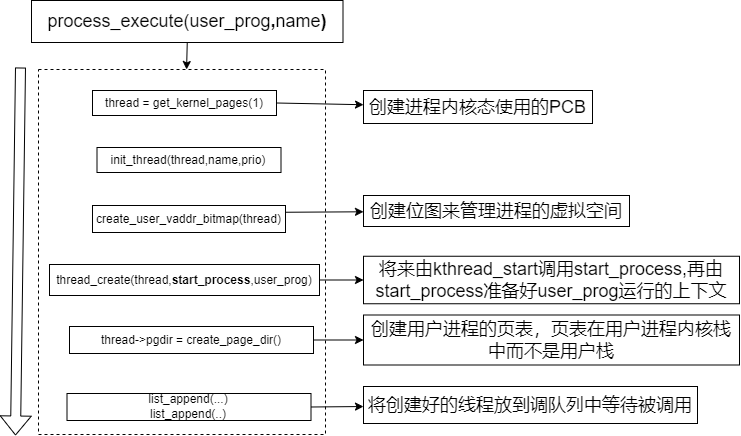

The diagram above was exported from draw.io. Its source (the exported page's mxGraphModel, read from the mxfile embedded in the PNG):
<mxGraphModel dx="860" dy="873" grid="0" gridSize="10" guides="1" tooltips="1" connect="1" arrows="1" fold="1" page="0" pageScale="1" pageWidth="827" pageHeight="1169" math="0" shadow="0">
  <root>
    <mxCell id="0" />
    <mxCell id="1" parent="0" />
    <mxCell id="czLG5RyBDgv0wra-2a39-23" value="" style="rounded=0;whiteSpace=wrap;html=1;fontSize=18;dashed=1;" vertex="1" parent="1">
      <mxGeometry x="231" y="14" width="287" height="365" as="geometry" />
    </mxCell>
    <mxCell id="czLG5RyBDgv0wra-2a39-22" style="edgeStyle=none;rounded=0;orthogonalLoop=1;jettySize=auto;html=1;exitX=0.5;exitY=1;exitDx=0;exitDy=0;fontSize=18;" edge="1" parent="1" source="czLG5RyBDgv0wra-2a39-1" target="czLG5RyBDgv0wra-2a39-23">
      <mxGeometry relative="1" as="geometry">
        <mxPoint x="418" y="22.519973754882812" as="targetPoint" />
      </mxGeometry>
    </mxCell>
    <mxCell id="czLG5RyBDgv0wra-2a39-1" value="&lt;font style=&quot;font-size: 18px;&quot;&gt;process_execute(user_prog&lt;b&gt;,&lt;/b&gt;name&lt;b&gt;)&lt;/b&gt;&lt;/font&gt;" style="rounded=0;whiteSpace=wrap;html=1;" vertex="1" parent="1">
      <mxGeometry x="224" y="-55" width="311.5" height="42" as="geometry" />
    </mxCell>
    <mxCell id="czLG5RyBDgv0wra-2a39-2" value="init_thread(thread,name,prio)" style="rounded=0;whiteSpace=wrap;html=1;" vertex="1" parent="1">
      <mxGeometry x="289.5" y="92" width="184" height="25" as="geometry" />
    </mxCell>
    <mxCell id="czLG5RyBDgv0wra-2a39-17" style="edgeStyle=none;rounded=0;orthogonalLoop=1;jettySize=auto;html=1;exitX=1;exitY=0.25;exitDx=0;exitDy=0;fontSize=18;" edge="1" parent="1" source="czLG5RyBDgv0wra-2a39-3" target="czLG5RyBDgv0wra-2a39-12">
      <mxGeometry relative="1" as="geometry" />
    </mxCell>
    <mxCell id="czLG5RyBDgv0wra-2a39-3" value="create_user_vaddr_bitmap(thread)" style="rounded=0;whiteSpace=wrap;html=1;" vertex="1" parent="1">
      <mxGeometry x="285" y="150" width="193" height="27" as="geometry" />
    </mxCell>
    <mxCell id="czLG5RyBDgv0wra-2a39-19" style="edgeStyle=none;rounded=0;orthogonalLoop=1;jettySize=auto;html=1;exitX=1;exitY=0.5;exitDx=0;exitDy=0;entryX=0;entryY=0.5;entryDx=0;entryDy=0;fontSize=18;" edge="1" parent="1" source="czLG5RyBDgv0wra-2a39-4" target="czLG5RyBDgv0wra-2a39-13">
      <mxGeometry relative="1" as="geometry" />
    </mxCell>
    <mxCell id="czLG5RyBDgv0wra-2a39-4" value="thread_create(thread,&lt;b&gt;start_process&lt;/b&gt;,user_prog)" style="rounded=0;whiteSpace=wrap;html=1;" vertex="1" parent="1">
      <mxGeometry x="242" y="209" width="270" height="31" as="geometry" />
    </mxCell>
    <mxCell id="czLG5RyBDgv0wra-2a39-20" style="edgeStyle=none;rounded=0;orthogonalLoop=1;jettySize=auto;html=1;exitX=1;exitY=0.5;exitDx=0;exitDy=0;entryX=0;entryY=0.5;entryDx=0;entryDy=0;fontSize=18;" edge="1" parent="1" source="czLG5RyBDgv0wra-2a39-5" target="czLG5RyBDgv0wra-2a39-14">
      <mxGeometry relative="1" as="geometry" />
    </mxCell>
    <mxCell id="czLG5RyBDgv0wra-2a39-5" value="thread-&amp;gt;pgdir = create_page_dir()" style="rounded=0;whiteSpace=wrap;html=1;" vertex="1" parent="1">
      <mxGeometry x="262" y="271" width="244" height="27" as="geometry" />
    </mxCell>
    <mxCell id="czLG5RyBDgv0wra-2a39-21" style="edgeStyle=none;rounded=0;orthogonalLoop=1;jettySize=auto;html=1;exitX=1;exitY=0.5;exitDx=0;exitDy=0;fontSize=18;" edge="1" parent="1" source="czLG5RyBDgv0wra-2a39-6" target="czLG5RyBDgv0wra-2a39-15">
      <mxGeometry relative="1" as="geometry" />
    </mxCell>
    <mxCell id="czLG5RyBDgv0wra-2a39-6" value="list_append(...)&lt;br&gt;list_append(..)" style="rounded=0;whiteSpace=wrap;html=1;" vertex="1" parent="1">
      <mxGeometry x="259.5" y="338" width="244" height="27" as="geometry" />
    </mxCell>
    <mxCell id="czLG5RyBDgv0wra-2a39-16" style="rounded=0;orthogonalLoop=1;jettySize=auto;html=1;exitX=1;exitY=0.5;exitDx=0;exitDy=0;fontSize=18;" edge="1" parent="1" source="czLG5RyBDgv0wra-2a39-9" target="czLG5RyBDgv0wra-2a39-11">
      <mxGeometry relative="1" as="geometry" />
    </mxCell>
    <mxCell id="czLG5RyBDgv0wra-2a39-9" value="thread = get_kernel_pages(1)" style="rounded=0;whiteSpace=wrap;html=1;" vertex="1" parent="1">
      <mxGeometry x="285" y="35" width="184" height="25" as="geometry" />
    </mxCell>
    <mxCell id="czLG5RyBDgv0wra-2a39-10" value="" style="shape=flexArrow;endArrow=classic;html=1;rounded=0;fontSize=18;" edge="1" parent="1">
      <mxGeometry width="50" height="50" relative="1" as="geometry">
        <mxPoint x="213" y="12" as="sourcePoint" />
        <mxPoint x="208" y="380" as="targetPoint" />
      </mxGeometry>
    </mxCell>
    <mxCell id="czLG5RyBDgv0wra-2a39-11" value="创建进程内核态使用的PCB" style="rounded=0;whiteSpace=wrap;html=1;fontSize=18;" vertex="1" parent="1">
      <mxGeometry x="556" y="35" width="229" height="33" as="geometry" />
    </mxCell>
    <mxCell id="czLG5RyBDgv0wra-2a39-12" value="创建位图来管理进程的虚拟空间" style="rounded=0;whiteSpace=wrap;html=1;fontSize=18;" vertex="1" parent="1">
      <mxGeometry x="556" y="140" width="266" height="31" as="geometry" />
    </mxCell>
    <mxCell id="czLG5RyBDgv0wra-2a39-13" value="将来由kthread_start调用start_process,再由start_process准备好user_prog运行的上下文" style="rounded=0;whiteSpace=wrap;html=1;fontSize=18;" vertex="1" parent="1">
      <mxGeometry x="556" y="200.75" width="376" height="47.5" as="geometry" />
    </mxCell>
    <mxCell id="czLG5RyBDgv0wra-2a39-14" value="创建用户进程的页表，页表在用户进程内核栈中而不是用户栈" style="rounded=0;whiteSpace=wrap;html=1;fontSize=18;" vertex="1" parent="1">
      <mxGeometry x="556" y="259.5" width="376" height="50" as="geometry" />
    </mxCell>
    <mxCell id="czLG5RyBDgv0wra-2a39-15" value="将创建好的线程放到调队列中等待被调用" style="rounded=0;whiteSpace=wrap;html=1;fontSize=18;" vertex="1" parent="1">
      <mxGeometry x="556" y="331" width="334" height="37" as="geometry" />
    </mxCell>
  </root>
</mxGraphModel>